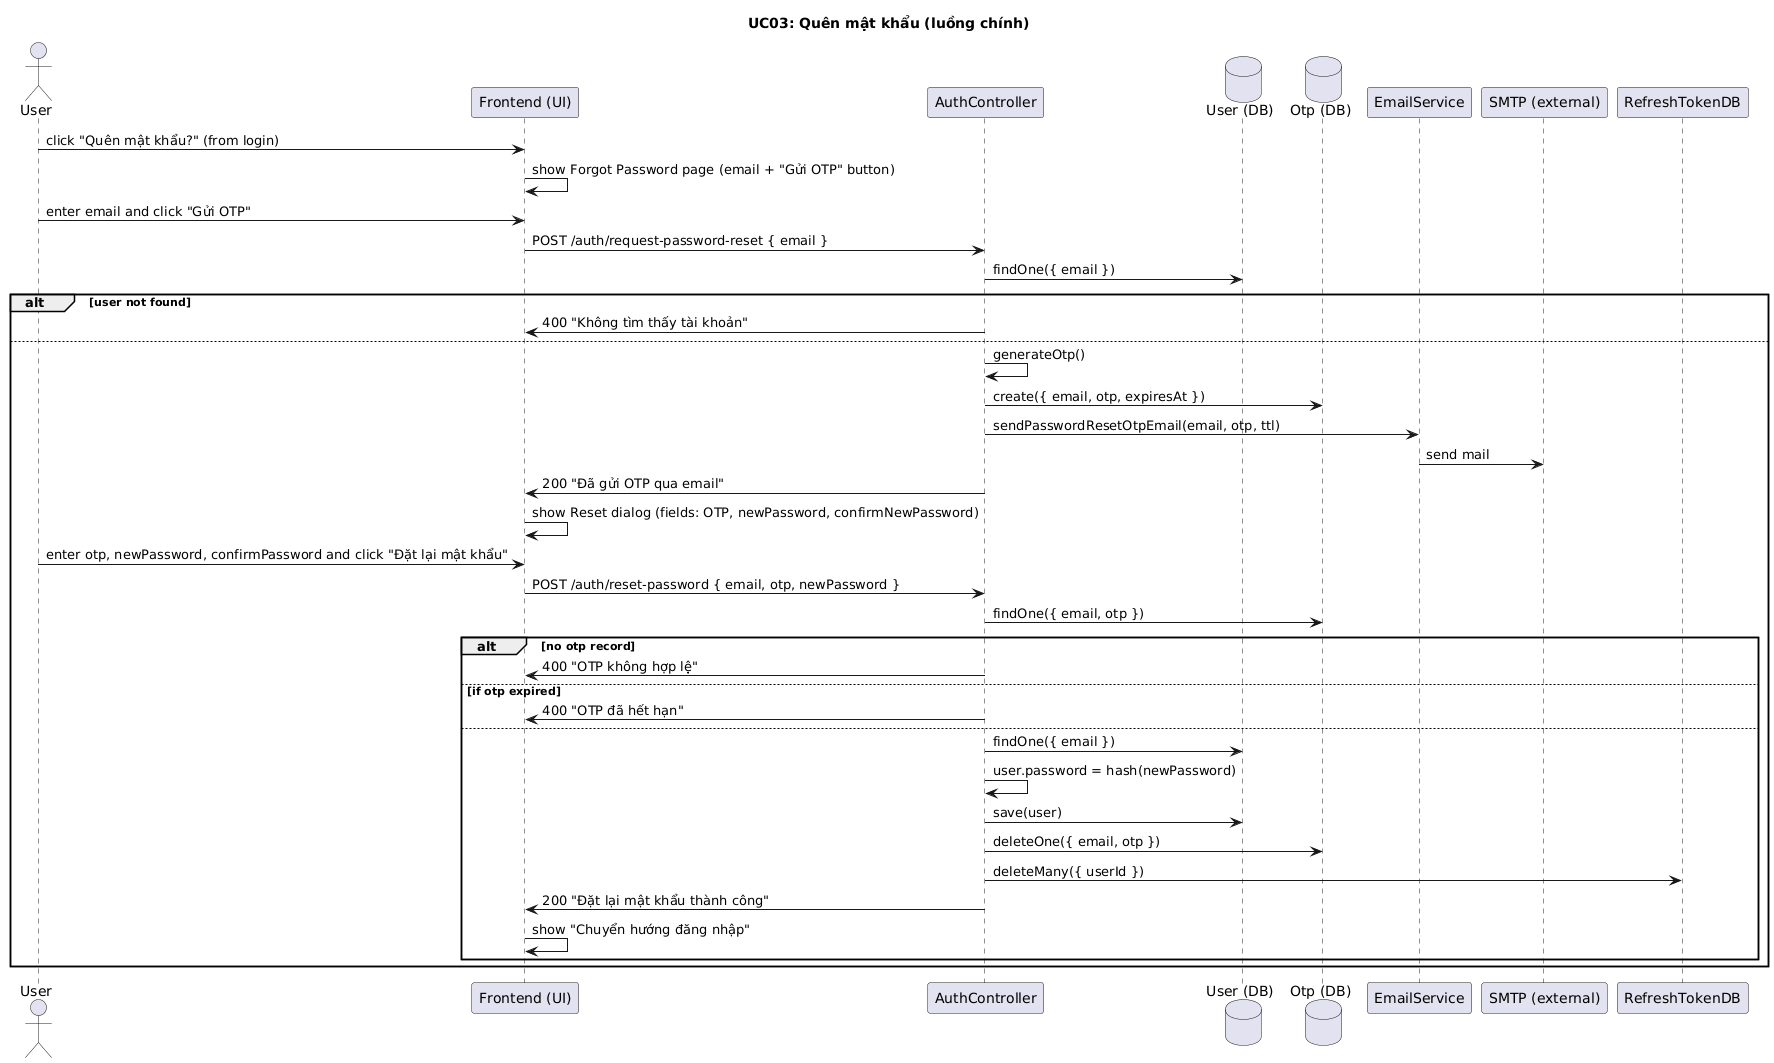

The diagram above was rendered by PlantUML. Its source (embedded in the PNG):
@startuml
title UC03: Quên mật khẩu (luồng chính)

actor User
participant Frontend as "Frontend (UI)"
participant AuthController as "AuthController"
database UserDB as "User (DB)"
database OtpDB as "Otp (DB)"
participant EmailService as "EmailService"
participant SMTP as "SMTP (external)"

User -> Frontend: click "Quên mật khẩu?" (from login)
Frontend -> Frontend: show Forgot Password page (email + "Gửi OTP" button)
User -> Frontend: enter email and click "Gửi OTP"
Frontend -> AuthController: POST /auth/request-password-reset { email }
AuthController -> UserDB: findOne({ email })
alt user not found
  AuthController -> Frontend: 400 "Không tìm thấy tài khoản"
else
  AuthController -> AuthController: generateOtp()
  AuthController -> OtpDB: create({ email, otp, expiresAt })
  AuthController -> EmailService: sendPasswordResetOtpEmail(email, otp, ttl)
  EmailService -> SMTP: send mail
  AuthController -> Frontend: 200 "Đã gửi OTP qua email"
  Frontend -> Frontend: show Reset dialog (fields: OTP, newPassword, confirmNewPassword)
  User -> Frontend: enter otp, newPassword, confirmPassword and click "Đặt lại mật khẩu"
  Frontend -> AuthController: POST /auth/reset-password { email, otp, newPassword }
  AuthController -> OtpDB: findOne({ email, otp })
  alt no otp record
    AuthController -> Frontend: 400 "OTP không hợp lệ"
  else if otp expired
    AuthController -> Frontend: 400 "OTP đã hết hạn"
  else
    AuthController -> UserDB: findOne({ email })
    AuthController -> AuthController: user.password = hash(newPassword)
    AuthController -> UserDB: save(user)
    AuthController -> OtpDB: deleteOne({ email, otp })
    AuthController -> RefreshTokenDB: deleteMany({ userId })
    AuthController -> Frontend: 200 "Đặt lại mật khẩu thành công"
    Frontend -> Frontend: show "Chuyển hướng đăng nhập"
  end
end
@enduml